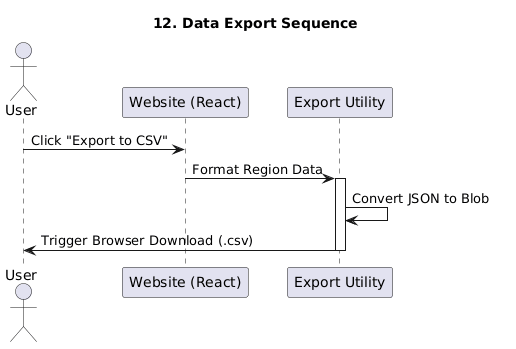

The diagram above was rendered by PlantUML. Its source (embedded in the PNG):
@startuml
title 12. Data Export Sequence
actor User
participant "Website (React)" as Web
participant "Export Utility" as Util

User -> Web: Click "Export to CSV"
Web -> Util: Format Region Data
activate Util
Util -> Util: Convert JSON to Blob
Util -> User: Trigger Browser Download (.csv)
deactivate Util
@enduml